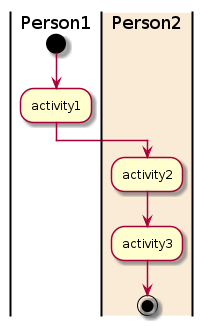

The diagram above was rendered by PlantUML. Its source (embedded in the PNG):
@startuml
        |Person1|
        start
        :activity1;
        |#AntiqueWhite|Person2|
        :activity2;
        :activity3;
        stop
 @enduml